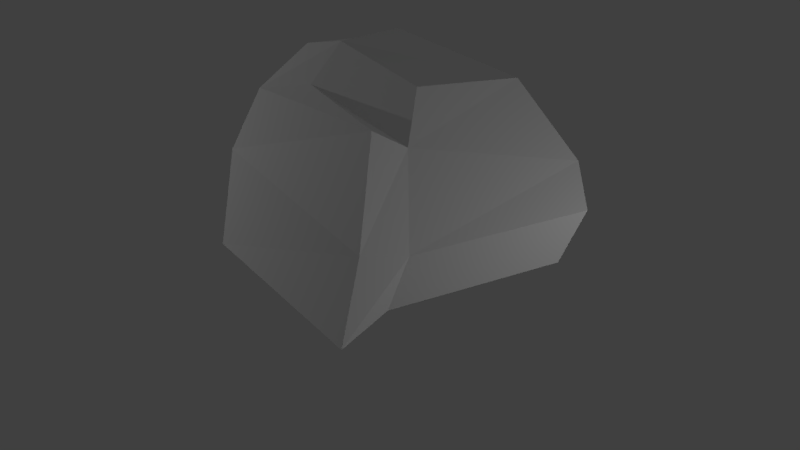 # Source: Rock2.blend  (saved by Blender 2.77.0; exported with 4.5.12 LTS)
import bpy
from mathutils import Matrix  # noqa: F401  (used for matrix-valued properties, if any)

bpy.ops.wm.read_factory_settings(use_empty=True)
scene = bpy.context.scene
scene.name = 'Scene'

# ---- collections
col_collection_1 = bpy.data.collections.new('Collection 1'); scene.collection.children.link(col_collection_1)

# ---- world
world_world = bpy.data.worlds.new('World'); scene.world = world_world
world_world.color = (0.05088, 0.05088, 0.05088)
world_world.use_sun_shadow = False
world_world.sun_shadow_jitter_overblur = 0.0
world_world.cycles.sampling_method = 'MANUAL'

# ---- cameras
cam_camera = bpy.data.cameras.new('Camera')
cam_camera.clip_end = 100.0
cam_camera.lens = 35.0
cam_camera.sensor_width = 32.0
cam_camera.sensor_height = 18.0
cam_camera.ortho_scale = 7.314
cam_camera.dof.focus_distance = 0.0
cam_camera.dof.aperture_fstop = 128.0

# ---- lights
light_point_002 = bpy.data.lights.new('Point.002', 'POINT')
light_point_002.transmission_factor = 0.0
light_point_002.energy = 100.0
light_point_002.shadow_buffer_clip_start = 0.5
light_point_002.shadow_soft_size = 0.1
light_point_002.shadow_maximum_resolution = 0.006
light_point_002.use_absolute_resolution = True
light_point_001 = bpy.data.lights.new('Point.001', 'POINT')
light_point_001.transmission_factor = 0.0
light_point_001.energy = 100.0
light_point_001.shadow_buffer_clip_start = 0.5
light_point_001.shadow_soft_size = 0.1
light_point_001.shadow_maximum_resolution = 0.006
light_point_001.use_absolute_resolution = True
light_point = bpy.data.lights.new('Point', 'POINT')
light_point.transmission_factor = 0.0
light_point.energy = 100.0
light_point.shadow_buffer_clip_start = 0.5
light_point.shadow_soft_size = 0.1
light_point.shadow_maximum_resolution = 0.006
light_point.use_absolute_resolution = True
light_lamp = bpy.data.lights.new('Lamp', 'POINT')
light_lamp.transmission_factor = 0.0
light_lamp.cutoff_distance = 30.0
light_lamp.energy = 100.0
light_lamp.shadow_buffer_clip_start = 1.001
light_lamp.shadow_soft_size = 0.1
light_lamp.shadow_maximum_resolution = 0.006
light_lamp.use_absolute_resolution = True

# ---- meshes
me_plane = bpy.data.meshes.new('Plane')
me_plane.from_pydata([(-0.6183, -0.6344, 0.0), (1.132, -0.7952, 0.0), (-1.0, 0.8965, 0.0), (1.789, 1.507, 0.0), (-1.611, -1.233, 0.0), (1.368, -1.683, 0.0), (-0.7648, 2.342, 0.0), (-2.266, 1.004, 0.0), (0.1917, 1.812, 0.0), (-1.819, 1.575, 0.0), (1.496, -0.7952, 0.8503), (2.153, 1.507, 0.8503), (-1.611, -0.939, 1.259), (1.368, -1.388, 1.018), (-0.5755, 2.641, 0.4645), (0.3809, 2.111, 0.4645), (-2.266, 1.004, 1.091), (-1.819, 1.575, 0.8503), (-0.5764, -0.4151, 2.221), (0.9557, -0.2881, 1.808), (1.813, 1.726, 1.321), (-1.288, -0.6621, 2.079), (0.8744, -0.7434, 2.103), (-0.5337, 2.338, 1.284), (0.4228, 2.33, 1.284), (-1.767, 0.7298, 1.723), (-1.705, 1.283, 1.482), (-0.5417, 0.0434, 2.665), (0.6567, 0.1427, 2.342), (-0.6557, 1.087, 2.618), (1.009, 1.486, 2.232), (-1.098, -0.0345, 2.554), (-0.2804, 1.937, 1.932), (0.2399, 2.191, 1.932), (-1.16, 1.054, 2.423), (-1.481, 1.372, 2.234)], [], [(0, 2, 3, 1), (1, 5, 4, 0), (0, 4, 7, 2), (2, 6, 8, 3), (2, 7, 9, 6), (11, 15, 24, 20), (10, 11, 20, 19), (17, 16, 25, 26), (12, 13, 22, 21), (15, 14, 23, 24), (3, 8, 15, 11), (5, 1, 10, 13), (6, 9, 17, 14), (7, 4, 12, 16), (8, 6, 14, 15), (9, 7, 16, 17), (4, 5, 13, 12), (1, 3, 11, 10), (19, 20, 30, 28), (19, 18, 21, 22), (26, 25, 34, 35), (21, 18, 27, 31), (24, 23, 32, 33), (13, 10, 19, 22), (14, 17, 26, 23), (16, 12, 21, 25), (27, 28, 30, 29), (27, 29, 34, 31), (29, 30, 33, 32), (29, 32, 35, 34), (20, 24, 33, 30), (18, 19, 28, 27), (23, 26, 35, 32), (25, 21, 31, 34)])
_uv = me_plane.uv_layers.new(name='UVMap')
_uv.uv.foreach_set('vector', [0.7092, 0.2262, 0.7628, 0.09359, 0.9999, 0.1976, 0.8289, 0.3314, 0.8289, 0.3314, 0.7989, 0.409, 0.6045, 0.2172, 0.7092, 0.2262, 0.7092, 0.2262, 0.6045, 0.2172, 0.6758, 0.01817, 0.7628, 0.09359, 0.7628, 0.09359, 0.8572, 0.0001013, 0.8991, 0.09002, 0.9999, 0.1976, 0.7628, 0.09359, 0.6758, 0.01817, 0.739, 0.0001013, 0.8572, 0.0001013, 0.4718, 0.378, 0.4326, 0.5559, 0.3757, 0.4906, 0.431, 0.3992, 0.4055, 0.1919, 0.4718, 0.378, 0.431, 0.3992, 0.3414, 0.2923, 0.1642, 0.5615, 0.1305, 0.4964, 0.1836, 0.445, 0.1932, 0.4949, 0.1322, 0.3173, 0.347, 0.1636, 0.3112, 0.2735, 0.2014, 0.3481, 0.4326, 0.5559, 0.3191, 0.6132, 0.3085, 0.5339, 0.3757, 0.4906, 0.5824, 0.3886, 0.477, 0.6332, 0.4326, 0.5559, 0.4718, 0.378, 0.3596, 0.03305, 0.4844, 0.09273, 0.4055, 0.1919, 0.347, 0.1636, 0.2991, 0.6926, 0.09931, 0.6664, 0.1642, 0.5615, 0.3191, 0.6132, -0.0004982, 0.5895, 0.0005905, 0.2273, 0.1322, 0.3173, 0.1305, 0.4964, 0.477, 0.6332, 0.2991, 0.6926, 0.3191, 0.6132, 0.4326, 0.5559, 0.09931, 0.6664, -0.0004982, 0.5895, 0.1305, 0.4964, 0.1642, 0.5615, 0.0005905, 0.2273, 0.3596, 0.03305, 0.347, 0.1636, 0.1322, 0.3173, 0.4844, 0.09273, 0.5824, 0.3886, 0.4718, 0.378, 0.4055, 0.1919, 0.3414, 0.2923, 0.431, 0.3992, 0.3613, 0.4056, 0.3193, 0.3433, 0.3414, 0.2923, 0.2473, 0.3394, 0.2014, 0.3481, 0.3112, 0.2735, 0.1932, 0.4949, 0.1836, 0.445, 0.2435, 0.4304, 0.2344, 0.4538, 0.2014, 0.3481, 0.2473, 0.3394, 0.2593, 0.37, 0.2321, 0.378, 0.3757, 0.4906, 0.3085, 0.5339, 0.3057, 0.473, 0.3408, 0.466, 0.347, 0.1636, 0.4055, 0.1919, 0.3414, 0.2923, 0.3112, 0.2735, 0.3191, 0.6132, 0.1642, 0.5615, 0.1932, 0.4949, 0.3085, 0.5339, 0.1305, 0.4964, 0.1322, 0.3173, 0.2014, 0.3481, 0.1836, 0.445, 0.2593, 0.37, 0.3193, 0.3433, 0.3613, 0.4056, 0.2699, 0.4187, 0.2593, 0.37, 0.2699, 0.4187, 0.2435, 0.4304, 0.2321, 0.378, 0.2699, 0.4187, 0.3613, 0.4056, 0.3408, 0.466, 0.3057, 0.473, 0.2699, 0.4187, 0.3057, 0.473, 0.2344, 0.4538, 0.2435, 0.4304, 0.431, 0.3992, 0.3757, 0.4906, 0.3408, 0.466, 0.3613, 0.4056, 0.2473, 0.3394, 0.3414, 0.2923, 0.3193, 0.3433, 0.2593, 0.37, 0.3085, 0.5339, 0.1932, 0.4949, 0.2344, 0.4538, 0.3057, 0.473, 0.1836, 0.445, 0.2014, 0.3481, 0.2321, 0.378, 0.2435, 0.4304])
me_plane.use_remesh_preserve_volume = False
me_plane.use_remesh_preserve_attributes = False
me_plane.use_mirror_vertex_groups = False
me_plane.update()

# ---- objects
ob_point_002 = bpy.data.objects.new('Point.002', light_point_002)
ob_point_001 = bpy.data.objects.new('Point.001', light_point_001)
ob_point = bpy.data.objects.new('Point', light_point)
ob_plane = bpy.data.objects.new('Plane', me_plane)
ob_lamp = bpy.data.objects.new('Lamp', light_lamp)
ob_camera = bpy.data.objects.new('Camera', cam_camera)

# ---- transforms, parenting, visibility, modifiers, constraints
ob_point_002.location = (6.342, 0.0, 13.01)
ob_point_002.lineart.crease_threshold = 0.0
ob_point_001.location = (-5.408, -4.368, 3.125)
ob_point_001.lineart.crease_threshold = 0.0
ob_point.location = (-4.651, 9.876, 3.417)
ob_point.lineart.crease_threshold = 0.0
ob_plane.location = (0.0, 0.0, 0.0)
ob_plane.lineart.crease_threshold = 0.0
ob_lamp.location = (5.837, 1.67, 0.4182)
ob_lamp.rotation_euler = (0.6503, 0.05522, 1.866)
ob_lamp.lock_rotations_4d = False
ob_lamp.empty_display_type = 'ARROWS'
ob_lamp.color = (0.0, 0.0, 0.0, 0.0)
ob_lamp.lineart.crease_threshold = 0.0
ob_camera.location = (7.481, -6.508, 5.344)
ob_camera.rotation_euler = (1.109, 0.01082, 0.8149)
ob_camera.lock_rotations_4d = False
ob_camera.empty_display_type = 'ARROWS'
ob_camera.color = (0.0, 0.0, 0.0, 0.0)
ob_camera.display_type = 'WIRE'
ob_camera.lineart.crease_threshold = 0.0

# ---- collection membership
col_collection_1.objects.link(ob_point_002)
col_collection_1.objects.link(ob_point_001)
col_collection_1.objects.link(ob_point)
col_collection_1.objects.link(ob_plane)
col_collection_1.objects.link(ob_lamp)
col_collection_1.objects.link(ob_camera)

# ---- scene / render settings (as saved in the file)
scene.camera = ob_camera
scene.frame_start = 1; scene.frame_end = 250; scene.frame_set(1)
scene.render.engine = 'BLENDER_EEVEE_NEXT'
scene.render.resolution_percentage = 50
scene.render.dither_intensity = 0.0
scene.cycles.use_denoising = False
scene.cycles.samples = 128
scene.cycles.sampling_pattern = 'TABULATED_SOBOL'
scene.cycles.light_sampling_threshold = 0.0
scene.cycles.use_adaptive_sampling = False
scene.cycles.use_light_tree = False
scene.cycles.blur_glossy = 0.0
scene.cycles.sample_clamp_indirect = 0.0
scene.view_settings.view_transform = 'Standard'
bpy.context.view_layer.update()
